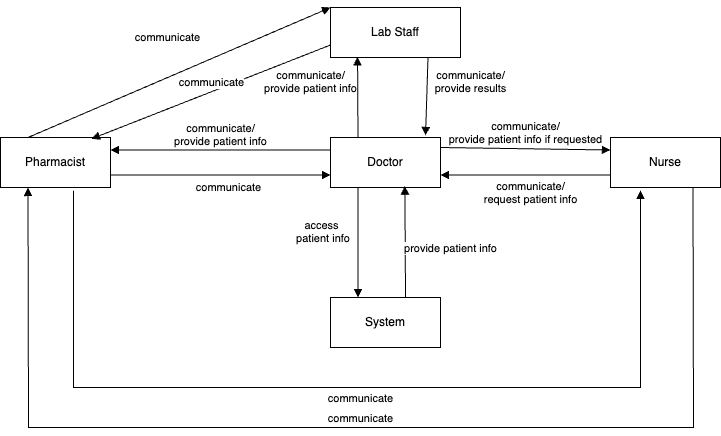

The diagram above was exported from draw.io. Its source (the exported page's mxGraphModel, read from the mxfile embedded in the PNG):
<mxGraphModel dx="1804" dy="640" grid="1" gridSize="10" guides="1" tooltips="1" connect="1" arrows="1" fold="1" page="1" pageScale="1" pageWidth="850" pageHeight="1100" math="0" shadow="0">
  <root>
    <mxCell id="0" />
    <mxCell id="1" parent="0" />
    <mxCell id="x95QMlqy5wYq6lgR7YRD-1" value="Doctor" style="html=1;whiteSpace=wrap;" parent="1" vertex="1">
      <mxGeometry x="-120" y="180" width="110" height="50" as="geometry" />
    </mxCell>
    <mxCell id="x95QMlqy5wYq6lgR7YRD-2" value="Nurse" style="html=1;whiteSpace=wrap;" parent="1" vertex="1">
      <mxGeometry x="160" y="180" width="110" height="50" as="geometry" />
    </mxCell>
    <mxCell id="x95QMlqy5wYq6lgR7YRD-3" value="Pharmacist" style="html=1;whiteSpace=wrap;" parent="1" vertex="1">
      <mxGeometry x="-450" y="180" width="110" height="50" as="geometry" />
    </mxCell>
    <mxCell id="x95QMlqy5wYq6lgR7YRD-4" value="Lab Staff" style="html=1;whiteSpace=wrap;" parent="1" vertex="1">
      <mxGeometry x="-120" y="50" width="130" height="50" as="geometry" />
    </mxCell>
    <mxCell id="x95QMlqy5wYq6lgR7YRD-5" value="System" style="html=1;whiteSpace=wrap;" parent="1" vertex="1">
      <mxGeometry x="-120" y="340" width="110" height="50" as="geometry" />
    </mxCell>
    <mxCell id="x95QMlqy5wYq6lgR7YRD-6" value="&lt;div&gt;access&lt;/div&gt;&lt;div&gt;&amp;nbsp;patient info&lt;/div&gt;" style="html=1;verticalAlign=bottom;endArrow=block;curved=0;rounded=0;exitX=0.25;exitY=1;exitDx=0;exitDy=0;entryX=0.25;entryY=0;entryDx=0;entryDy=0;" parent="1" source="x95QMlqy5wYq6lgR7YRD-1" target="x95QMlqy5wYq6lgR7YRD-5" edge="1">
      <mxGeometry x="0.0909" y="-37" width="80" relative="1" as="geometry">
        <mxPoint x="380" y="340" as="sourcePoint" />
        <mxPoint x="460" y="340" as="targetPoint" />
        <mxPoint as="offset" />
      </mxGeometry>
    </mxCell>
    <mxCell id="x95QMlqy5wYq6lgR7YRD-7" value="provide patient info" style="html=1;verticalAlign=bottom;endArrow=block;curved=0;rounded=0;entryX=0.676;entryY=0.973;entryDx=0;entryDy=0;entryPerimeter=0;exitX=0.682;exitY=0;exitDx=0;exitDy=0;exitPerimeter=0;" parent="1" source="x95QMlqy5wYq6lgR7YRD-5" target="x95QMlqy5wYq6lgR7YRD-1" edge="1">
      <mxGeometry x="-0.2864" y="-45" width="80" relative="1" as="geometry">
        <mxPoint x="-46" y="330" as="sourcePoint" />
        <mxPoint x="30" y="330" as="targetPoint" />
        <mxPoint as="offset" />
      </mxGeometry>
    </mxCell>
    <mxCell id="x95QMlqy5wYq6lgR7YRD-8" value="communicate/&lt;div&gt;provide patient info if requested&lt;/div&gt;" style="html=1;verticalAlign=bottom;endArrow=block;curved=0;rounded=0;entryX=0;entryY=0.25;entryDx=0;entryDy=0;" parent="1" target="x95QMlqy5wYq6lgR7YRD-2" edge="1">
      <mxGeometry width="80" relative="1" as="geometry">
        <mxPoint x="-10" y="190" as="sourcePoint" />
        <mxPoint x="70" y="190" as="targetPoint" />
      </mxGeometry>
    </mxCell>
    <mxCell id="x95QMlqy5wYq6lgR7YRD-9" value="communicate/&lt;div&gt;request patient info&lt;/div&gt;" style="html=1;verticalAlign=bottom;endArrow=block;curved=0;rounded=0;exitX=0;exitY=0.75;exitDx=0;exitDy=0;entryX=1;entryY=0.75;entryDx=0;entryDy=0;" parent="1" source="x95QMlqy5wYq6lgR7YRD-2" target="x95QMlqy5wYq6lgR7YRD-1" edge="1">
      <mxGeometry x="-0.0588" y="33" width="80" relative="1" as="geometry">
        <mxPoint x="380" y="340" as="sourcePoint" />
        <mxPoint x="460" y="340" as="targetPoint" />
        <mxPoint as="offset" />
      </mxGeometry>
    </mxCell>
    <mxCell id="x95QMlqy5wYq6lgR7YRD-11" value="communicate" style="html=1;verticalAlign=bottom;endArrow=block;curved=0;rounded=0;entryX=0;entryY=0.75;entryDx=0;entryDy=0;exitX=1;exitY=0.75;exitDx=0;exitDy=0;" parent="1" source="x95QMlqy5wYq6lgR7YRD-3" target="x95QMlqy5wYq6lgR7YRD-1" edge="1">
      <mxGeometry x="0.0706" y="-21" width="80" relative="1" as="geometry">
        <mxPoint x="-250" y="220" as="sourcePoint" />
        <mxPoint x="-170" y="220" as="targetPoint" />
        <mxPoint as="offset" />
      </mxGeometry>
    </mxCell>
    <mxCell id="x95QMlqy5wYq6lgR7YRD-12" value="communicate/&lt;div&gt;provide patient info&lt;/div&gt;" style="html=1;verticalAlign=bottom;endArrow=block;curved=0;rounded=0;entryX=1;entryY=0.25;entryDx=0;entryDy=0;exitX=0;exitY=0.25;exitDx=0;exitDy=0;" parent="1" source="x95QMlqy5wYq6lgR7YRD-1" target="x95QMlqy5wYq6lgR7YRD-3" edge="1">
      <mxGeometry width="80" relative="1" as="geometry">
        <mxPoint x="-240" y="180" as="sourcePoint" />
        <mxPoint x="-160" y="180" as="targetPoint" />
      </mxGeometry>
    </mxCell>
    <mxCell id="x95QMlqy5wYq6lgR7YRD-13" value="communicate/&lt;div&gt;provide patient info&lt;/div&gt;" style="html=1;verticalAlign=bottom;endArrow=block;curved=0;rounded=0;exitX=0.25;exitY=0;exitDx=0;exitDy=0;entryX=0.208;entryY=0.987;entryDx=0;entryDy=0;entryPerimeter=0;" parent="1" source="x95QMlqy5wYq6lgR7YRD-1" target="x95QMlqy5wYq6lgR7YRD-4" edge="1">
      <mxGeometry x="-0.0014" y="47" width="80" relative="1" as="geometry">
        <mxPoint x="-90" y="150" as="sourcePoint" />
        <mxPoint x="-10" y="150" as="targetPoint" />
        <mxPoint as="offset" />
      </mxGeometry>
    </mxCell>
    <mxCell id="x95QMlqy5wYq6lgR7YRD-14" value="communicate/&lt;div&gt;provide results&lt;/div&gt;" style="html=1;verticalAlign=bottom;endArrow=block;curved=0;rounded=0;exitX=0.75;exitY=1;exitDx=0;exitDy=0;entryX=0.864;entryY=-0.04;entryDx=0;entryDy=0;entryPerimeter=0;" parent="1" source="x95QMlqy5wYq6lgR7YRD-4" target="x95QMlqy5wYq6lgR7YRD-1" edge="1">
      <mxGeometry x="-0.0097" y="44" width="80" relative="1" as="geometry">
        <mxPoint x="-30" y="130" as="sourcePoint" />
        <mxPoint x="50" y="130" as="targetPoint" />
        <mxPoint as="offset" />
      </mxGeometry>
    </mxCell>
    <mxCell id="x95QMlqy5wYq6lgR7YRD-15" value="communicate" style="html=1;verticalAlign=bottom;endArrow=block;curved=0;rounded=0;exitX=0.25;exitY=0;exitDx=0;exitDy=0;entryX=0;entryY=0;entryDx=0;entryDy=0;" parent="1" source="x95QMlqy5wYq6lgR7YRD-3" target="x95QMlqy5wYq6lgR7YRD-4" edge="1">
      <mxGeometry x="-0.0055" y="29" width="80" relative="1" as="geometry">
        <mxPoint x="-345" y="150" as="sourcePoint" />
        <mxPoint x="-265" y="150" as="targetPoint" />
        <mxPoint as="offset" />
      </mxGeometry>
    </mxCell>
    <mxCell id="x95QMlqy5wYq6lgR7YRD-16" value="communicate" style="html=1;verticalAlign=bottom;endArrow=block;curved=0;rounded=0;entryX=0.827;entryY=0.027;entryDx=0;entryDy=0;entryPerimeter=0;exitX=0;exitY=0.75;exitDx=0;exitDy=0;" parent="1" source="x95QMlqy5wYq6lgR7YRD-4" target="x95QMlqy5wYq6lgR7YRD-3" edge="1">
      <mxGeometry width="80" relative="1" as="geometry">
        <mxPoint x="-210" y="110" as="sourcePoint" />
        <mxPoint x="-130" y="110" as="targetPoint" />
      </mxGeometry>
    </mxCell>
    <mxCell id="x95QMlqy5wYq6lgR7YRD-17" value="communicate" style="html=1;verticalAlign=bottom;endArrow=block;curved=0;rounded=0;exitX=0.664;exitY=1.067;exitDx=0;exitDy=0;exitPerimeter=0;" parent="1" source="x95QMlqy5wYq6lgR7YRD-3" edge="1">
      <mxGeometry x="0.0069" y="-20" width="80" relative="1" as="geometry">
        <mxPoint x="-300" y="290" as="sourcePoint" />
        <mxPoint x="190" y="233" as="targetPoint" />
        <Array as="points">
          <mxPoint x="-377" y="430" />
          <mxPoint x="190" y="430" />
        </Array>
        <mxPoint as="offset" />
      </mxGeometry>
    </mxCell>
    <mxCell id="x95QMlqy5wYq6lgR7YRD-19" value="communicate" style="html=1;verticalAlign=bottom;endArrow=block;curved=0;rounded=0;exitX=0.75;exitY=1;exitDx=0;exitDy=0;entryX=0.25;entryY=1;entryDx=0;entryDy=0;" parent="1" source="x95QMlqy5wYq6lgR7YRD-2" target="x95QMlqy5wYq6lgR7YRD-3" edge="1">
      <mxGeometry width="80" relative="1" as="geometry">
        <mxPoint x="240" y="430" as="sourcePoint" />
        <mxPoint x="-460" y="470" as="targetPoint" />
        <Array as="points">
          <mxPoint x="243" y="470" />
          <mxPoint x="-422" y="470" />
        </Array>
      </mxGeometry>
    </mxCell>
  </root>
</mxGraphModel>